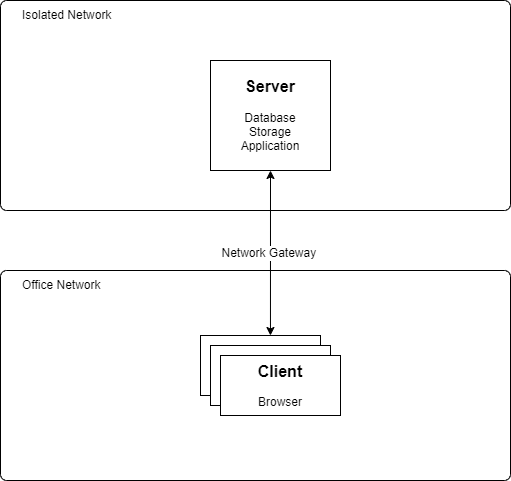

The diagram above was exported from draw.io. Its source (the exported page's mxGraphModel, read from the mxfile embedded in the PNG):
<mxGraphModel dx="746" dy="1139" grid="1" gridSize="10" guides="1" tooltips="1" connect="1" arrows="1" fold="1" page="1" pageScale="1" pageWidth="850" pageHeight="1100" math="0" shadow="0">
  <root>
    <mxCell id="0" />
    <mxCell id="1" parent="0" />
    <mxCell id="11" value="" style="rounded=1;whiteSpace=wrap;html=1;arcSize=3;" vertex="1" parent="1">
      <mxGeometry x="100" y="350" width="510" height="210" as="geometry" />
    </mxCell>
    <mxCell id="2" value="" style="rounded=1;whiteSpace=wrap;html=1;arcSize=3;" vertex="1" parent="1">
      <mxGeometry x="100" y="80" width="510" height="210" as="geometry" />
    </mxCell>
    <mxCell id="3" value="Isolated Network" style="text;html=1;strokeColor=none;fillColor=none;align=left;verticalAlign=middle;whiteSpace=wrap;rounded=0;" vertex="1" parent="1">
      <mxGeometry x="120" y="80" width="160" height="30" as="geometry" />
    </mxCell>
    <mxCell id="9" value="Network Gateway&amp;nbsp;" style="edgeStyle=none;html=1;exitX=0.5;exitY=1;exitDx=0;exitDy=0;entryX=0.583;entryY=0;entryDx=0;entryDy=0;fontSize=12;entryPerimeter=0;startArrow=classic;startFill=1;" edge="1" parent="1" source="4" target="5">
      <mxGeometry relative="1" as="geometry" />
    </mxCell>
    <mxCell id="4" value="&lt;b&gt;&lt;font style=&quot;font-size: 16px;&quot;&gt;Server&lt;br&gt;&lt;/font&gt;&lt;/b&gt;&lt;br&gt;Database&lt;br&gt;Storage&lt;br&gt;Application" style="rounded=0;whiteSpace=wrap;html=1;" vertex="1" parent="1">
      <mxGeometry x="310" y="140" width="120" height="110" as="geometry" />
    </mxCell>
    <mxCell id="8" value="" style="group" vertex="1" connectable="0" parent="1">
      <mxGeometry x="300" y="415" width="140" height="80" as="geometry" />
    </mxCell>
    <mxCell id="5" value="Windows Client" style="rounded=0;whiteSpace=wrap;html=1;fontSize=12;" vertex="1" parent="8">
      <mxGeometry width="120" height="60" as="geometry" />
    </mxCell>
    <mxCell id="6" value="Windows Client" style="rounded=0;whiteSpace=wrap;html=1;fontSize=12;" vertex="1" parent="8">
      <mxGeometry x="10" y="10" width="120" height="60" as="geometry" />
    </mxCell>
    <mxCell id="7" value="&lt;b&gt;&lt;font style=&quot;font-size: 16px;&quot;&gt;Client&lt;/font&gt;&lt;/b&gt;&lt;br&gt;&lt;br&gt;Browser" style="rounded=0;whiteSpace=wrap;html=1;fontSize=12;" vertex="1" parent="8">
      <mxGeometry x="20" y="20" width="120" height="60" as="geometry" />
    </mxCell>
    <mxCell id="13" value="Office Network" style="text;html=1;strokeColor=none;fillColor=none;align=left;verticalAlign=middle;whiteSpace=wrap;rounded=0;" vertex="1" parent="1">
      <mxGeometry x="120" y="350" width="160" height="30" as="geometry" />
    </mxCell>
  </root>
</mxGraphModel>